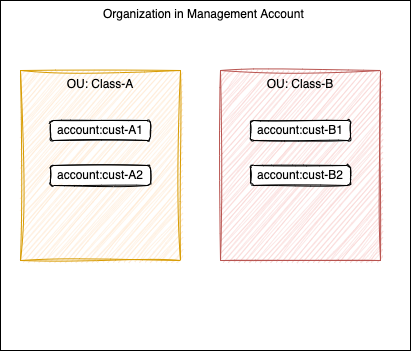

The diagram above was exported from draw.io. Its source (the exported page's mxGraphModel, read from the mxfile embedded in the PNG):
<mxGraphModel dx="625" dy="334" grid="1" gridSize="10" guides="1" tooltips="1" connect="1" arrows="1" fold="1" page="1" pageScale="1" pageWidth="850" pageHeight="1100" math="0" shadow="0">
  <root>
    <mxCell id="0" />
    <mxCell id="1" parent="0" />
    <mxCell id="2" value="Organization in Management Account&amp;nbsp;" style="rounded=0;whiteSpace=wrap;html=1;verticalAlign=top;" parent="1" vertex="1">
      <mxGeometry x="70" y="40" width="410" height="350" as="geometry" />
    </mxCell>
    <mxCell id="3" value="OU: Class-A" style="rounded=0;whiteSpace=wrap;html=1;fillColor=#ffe6cc;strokeColor=#d79b00;sketch=1;curveFitting=1;jiggle=2;verticalAlign=top;" parent="1" vertex="1">
      <mxGeometry x="90" y="110" width="160" height="190" as="geometry" />
    </mxCell>
    <mxCell id="4" value="OU: Class-B" style="rounded=0;whiteSpace=wrap;html=1;fillColor=#f8cecc;strokeColor=#b85450;sketch=1;curveFitting=1;jiggle=2;verticalAlign=top;" parent="1" vertex="1">
      <mxGeometry x="290" y="110" width="160" height="190" as="geometry" />
    </mxCell>
    <mxCell id="5" value="account:cust-A1" style="rounded=1;whiteSpace=wrap;html=1;sketch=1;" parent="1" vertex="1">
      <mxGeometry x="120" y="160" width="100" height="20" as="geometry" />
    </mxCell>
    <mxCell id="6" value="account:cust-A2" style="rounded=1;whiteSpace=wrap;html=1;sketch=1;" parent="1" vertex="1">
      <mxGeometry x="120" y="205" width="100" height="20" as="geometry" />
    </mxCell>
    <mxCell id="7" value="account:cust-B1" style="rounded=1;whiteSpace=wrap;html=1;sketch=1;" parent="1" vertex="1">
      <mxGeometry x="320" y="160" width="100" height="20" as="geometry" />
    </mxCell>
    <mxCell id="8" value="account:cust-B2" style="rounded=1;whiteSpace=wrap;html=1;sketch=1;" vertex="1" parent="1">
      <mxGeometry x="320" y="205" width="100" height="20" as="geometry" />
    </mxCell>
  </root>
</mxGraphModel>